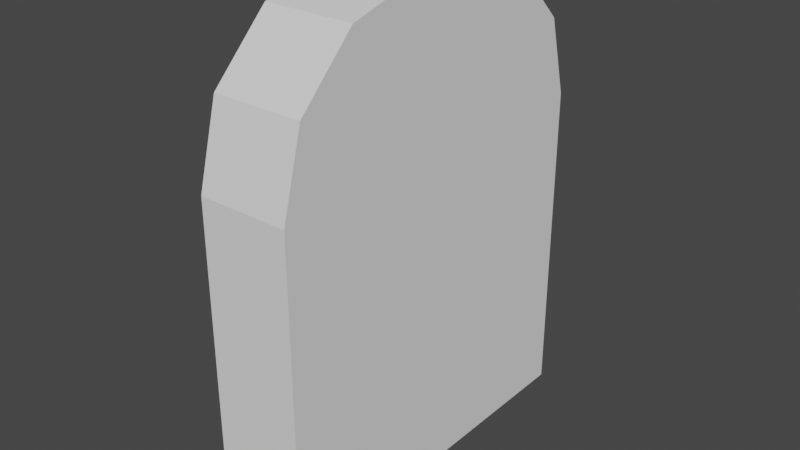 # Source: tombstone5.blend  (saved by Blender 3.6.11; exported with 4.5.12 LTS)
import bpy
from mathutils import Matrix  # noqa: F401  (used for matrix-valued properties, if any)

bpy.ops.wm.read_factory_settings(use_empty=True)
scene = bpy.context.scene
scene.name = 'Scene'

# ---- collections
col_collection = bpy.data.collections.new('Collection'); scene.collection.children.link(col_collection)

# ---- world
world_world = bpy.data.worlds.new('World'); scene.world = world_world
world_world.use_nodes = True; world_world.node_tree.nodes.clear()
_N = world_world.node_tree.nodes; _L = world_world.node_tree.links
n0 = _N.new('ShaderNodeOutputWorld'); n0.name = 'World Output'; n0.location = (300, 300)
n1 = _N.new('ShaderNodeBackground'); n1.name = 'Background'; n1.location = (10, 300)
n1.inputs[0].default_value = (0.05088, 0.05088, 0.05088, 1.0)
_L.new(n1.outputs[0], n0.inputs[0])
n0.is_active_output = True
world_world.color = (0.05088, 0.05088, 0.05088)
world_world.use_sun_shadow = False
world_world.sun_shadow_jitter_overblur = 0.0

# ---- meshes
me_cube = bpy.data.meshes.new('Cube')
me_cube.from_pydata([(-0.1879, -0.7715, 1.788e-07), (-0.1879, 0.7715, 1.788e-07), (0.1879, -0.7715, 1.788e-07), (0.1879, 0.7715, 1.788e-07), (-0.1879, -0.7715, 1.347), (-0.1879, -0.1186, 2.0), (-0.1879, -0.684, 1.674), (-0.1879, -0.4451, 1.913), (-0.1879, 0.1186, 2.0), (-0.1879, 0.7715, 1.347), (-0.1879, 0.4451, 1.913), (-0.1879, 0.684, 1.674), (0.1879, -0.1186, 2.0), (0.1879, -0.7715, 1.347), (0.1879, -0.4451, 1.913), (0.1879, -0.684, 1.674), (0.1879, 0.7715, 1.347), (0.1879, 0.1186, 2.0), (0.1879, 0.684, 1.674), (0.1879, 0.4451, 1.913)], [], [(17, 8, 5, 12), (3, 16, 18, 19, 17, 12, 14, 15, 13, 2), (0, 4, 6, 7, 5, 8, 10, 11, 9, 1), (1, 3, 2, 0), (1, 9, 16, 3), (8, 17, 19, 10), (10, 19, 18, 11), (11, 18, 16, 9), (12, 5, 7, 14), (14, 7, 6, 15), (15, 6, 4, 13), (2, 13, 4, 0)])
_uv = me_cube.uv_layers.new(name='UVMap')
_uv.uv.foreach_set('vector', [0.625, 0.6058, 0.875, 0.6058, 0.875, 0.6442, 0.625, 0.6442, 0.375, 0.5, 0.5434, 0.5, 0.5842, 0.5142, 0.6141, 0.5529, 0.625, 0.6058, 0.625, 0.6442, 0.6141, 0.6971, 0.5842, 0.7358, 0.5434, 0.75, 0.375, 0.75, 0.375, 0.0, 0.5434, 0.0, 0.5842, 0.01417, 0.6141, 0.05289, 0.625, 0.1058, 0.625, 0.1442, 0.6141, 0.1971, 0.5842, 0.2358, 0.5434, 0.25, 0.375, 0.25, 0.125, 0.5, 0.375, 0.5, 0.375, 0.75, 0.125, 0.75, 0.375, 0.25, 0.5434, 0.25, 0.5434, 0.5, 0.375, 0.5, 0.875, 0.6058, 0.625, 0.6058, 0.625, 0.5, 0.875, 0.5, 0.625, 0.25, 0.625, 0.5, 0.5842, 0.5, 0.5842, 0.25, 0.5842, 0.25, 0.5842, 0.5, 0.5434, 0.5, 0.5434, 0.25, 0.625, 0.6442, 0.875, 0.6442, 0.875, 0.75, 0.625, 0.75, 0.625, 0.75, 0.625, 1.0, 0.5842, 1.0, 0.5842, 0.75, 0.5842, 0.75, 0.5842, 1.0, 0.5434, 1.0, 0.5434, 0.75, 0.375, 0.75, 0.5434, 0.75, 0.5434, 1.0, 0.375, 1.0])
me_cube.update()

# ---- objects
ob_cube = bpy.data.objects.new('Cube', me_cube)

# ---- transforms, parenting, visibility, modifiers, constraints
ob_cube.location = (0.0, 0.0, 0.0)
ob_cube.scale = (2.609, 2.609, 2.609)

# ---- collection membership
col_collection.objects.link(ob_cube)

# ---- scene / render settings (as saved in the file)
scene.frame_start = 1; scene.frame_end = 250; scene.frame_set(1)
scene.render.engine = 'BLENDER_EEVEE_NEXT'
scene.cycles.sampling_pattern = 'TABULATED_SOBOL'
scene.view_settings.view_transform = 'Filmic'
bpy.context.view_layer.update()

# ---- added for rendering (the .blend has no active camera and no usable light): camera, sun
cam_auto = bpy.data.cameras.new('AutoCamera')
cam_auto.lens = 50.0
cam_auto.sensor_width = 36.0
cam_auto.clip_end = 1000.0
ob_auto_camera = bpy.data.objects.new('AutoCamera', cam_auto)
scene.collection.objects.link(ob_auto_camera)
ob_auto_camera.location = (6.16476, -7.39772, 7.54082)
ob_auto_camera.rotation_euler = (1.09748, -7.21219e-08, 0.694738)
scene.camera = ob_auto_camera
light_auto_sun = bpy.data.lights.new('AutoSun', 'SUN')
light_auto_sun.energy = 3.0
light_auto_sun.angle = 0.0523599
ob_auto_sun = bpy.data.objects.new('AutoSun', light_auto_sun)
scene.collection.objects.link(ob_auto_sun)
ob_auto_sun.rotation_euler = (0.872665, 0.174533, 0.523599)
bpy.context.view_layer.update()
